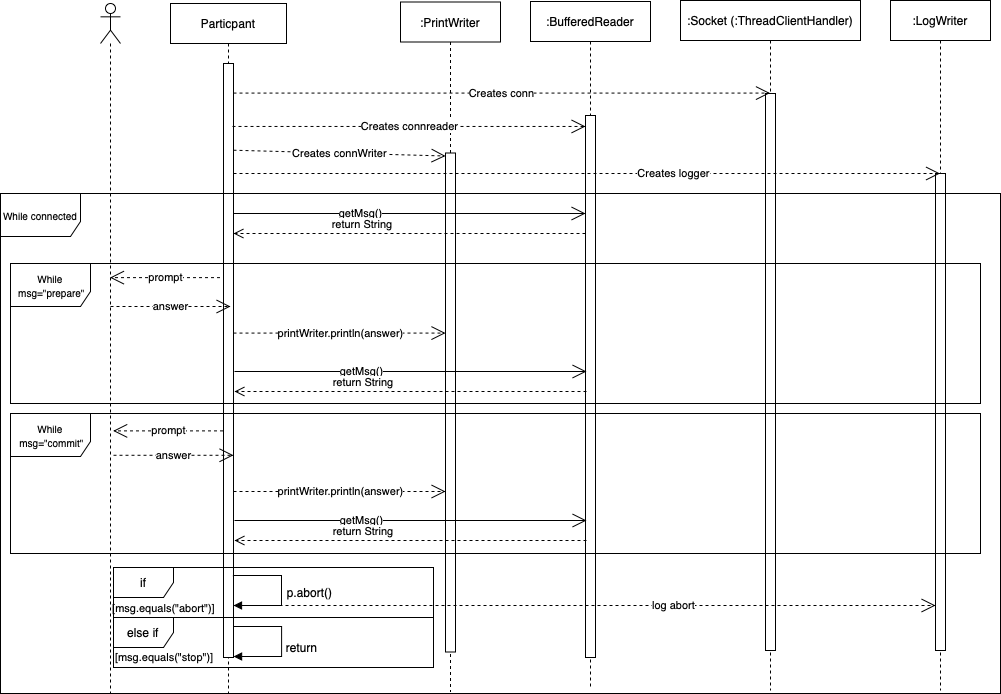

The diagram above was exported from draw.io. Its source (the exported page's mxGraphModel, read from the mxfile embedded in the PNG):
<mxGraphModel dx="1186" dy="764" grid="1" gridSize="10" guides="1" tooltips="1" connect="1" arrows="1" fold="1" page="1" pageScale="1" pageWidth="1169" pageHeight="827" math="0" shadow="0">
  <root>
    <mxCell id="0" />
    <mxCell id="1" parent="0" />
    <mxCell id="zqfgK9LMkjYsRaGPzzp8-39" value=":BufferedReader" style="shape=umlLifeline;perimeter=lifelinePerimeter;whiteSpace=wrap;html=1;container=1;collapsible=0;recursiveResize=0;outlineConnect=0;" parent="1" vertex="1">
      <mxGeometry x="557" y="34" width="120" height="686" as="geometry" />
    </mxCell>
    <mxCell id="zqfgK9LMkjYsRaGPzzp8-41" value=":PrintWriter" style="shape=umlLifeline;perimeter=lifelinePerimeter;whiteSpace=wrap;html=1;container=1;collapsible=0;recursiveResize=0;outlineConnect=0;" parent="1" vertex="1">
      <mxGeometry x="427" y="34.5" width="100" height="690" as="geometry" />
    </mxCell>
    <mxCell id="zqfgK9LMkjYsRaGPzzp8-42" value="" style="html=1;points=[];perimeter=orthogonalPerimeter;" parent="zqfgK9LMkjYsRaGPzzp8-41" vertex="1">
      <mxGeometry x="45" y="151" width="10" height="499" as="geometry" />
    </mxCell>
    <mxCell id="zqfgK9LMkjYsRaGPzzp8-9" value="Particpant" style="shape=umlLifeline;perimeter=lifelinePerimeter;whiteSpace=wrap;html=1;container=1;collapsible=0;recursiveResize=0;outlineConnect=0;" parent="1" vertex="1">
      <mxGeometry x="197" y="36" width="116" height="690" as="geometry" />
    </mxCell>
    <mxCell id="zqfgK9LMkjYsRaGPzzp8-7" value="" style="html=1;points=[];perimeter=orthogonalPerimeter;" parent="1" vertex="1">
      <mxGeometry x="250" y="96" width="10" height="594" as="geometry" />
    </mxCell>
    <mxCell id="zqfgK9LMkjYsRaGPzzp8-10" value=":LogWriter" style="shape=umlLifeline;perimeter=lifelinePerimeter;whiteSpace=wrap;html=1;container=1;collapsible=0;recursiveResize=0;outlineConnect=0;" parent="1" vertex="1">
      <mxGeometry x="917" y="33" width="100" height="690" as="geometry" />
    </mxCell>
    <mxCell id="zqfgK9LMkjYsRaGPzzp8-11" value="" style="html=1;points=[];perimeter=orthogonalPerimeter;" parent="zqfgK9LMkjYsRaGPzzp8-10" vertex="1">
      <mxGeometry x="45" y="173" width="10" height="477" as="geometry" />
    </mxCell>
    <mxCell id="zqfgK9LMkjYsRaGPzzp8-15" value=":Socket (:ThreadClientHandler)" style="shape=umlLifeline;perimeter=lifelinePerimeter;whiteSpace=wrap;html=1;container=1;collapsible=0;recursiveResize=0;outlineConnect=0;" parent="1" vertex="1">
      <mxGeometry x="707" y="33" width="180" height="690" as="geometry" />
    </mxCell>
    <mxCell id="zqfgK9LMkjYsRaGPzzp8-16" value="" style="html=1;points=[];perimeter=orthogonalPerimeter;" parent="zqfgK9LMkjYsRaGPzzp8-15" vertex="1">
      <mxGeometry x="85" y="93" width="10" height="557" as="geometry" />
    </mxCell>
    <mxCell id="zqfgK9LMkjYsRaGPzzp8-37" value="" style="shape=umlLifeline;participant=umlActor;perimeter=lifelinePerimeter;whiteSpace=wrap;html=1;container=1;collapsible=0;recursiveResize=0;verticalAlign=top;spacingTop=36;labelBackgroundColor=#ffffff;outlineConnect=0;" parent="1" vertex="1">
      <mxGeometry x="127" y="36" width="20" height="690" as="geometry" />
    </mxCell>
    <mxCell id="zqfgK9LMkjYsRaGPzzp8-49" value="Creates conn" style="endArrow=open;endSize=12;dashed=1;html=1;" parent="1" target="zqfgK9LMkjYsRaGPzzp8-15" edge="1">
      <mxGeometry width="160" relative="1" as="geometry">
        <mxPoint x="260" y="125.58000000000001" as="sourcePoint" />
        <mxPoint x="420" y="125.58000000000001" as="targetPoint" />
      </mxGeometry>
    </mxCell>
    <mxCell id="zqfgK9LMkjYsRaGPzzp8-40" value="" style="html=1;points=[];perimeter=orthogonalPerimeter;" parent="1" vertex="1">
      <mxGeometry x="612" y="148" width="10" height="542" as="geometry" />
    </mxCell>
    <mxCell id="zqfgK9LMkjYsRaGPzzp8-43" value="" style="endArrow=open;endFill=1;endSize=12;html=1;" parent="1" source="zqfgK9LMkjYsRaGPzzp8-40" target="zqfgK9LMkjYsRaGPzzp8-39" edge="1">
      <mxGeometry width="160" relative="1" as="geometry">
        <mxPoint x="260" y="186.3099999999999" as="sourcePoint" />
        <mxPoint x="611.5" y="186" as="targetPoint" />
      </mxGeometry>
    </mxCell>
    <mxCell id="zqfgK9LMkjYsRaGPzzp8-51" value="Creates connreader" style="endArrow=open;endSize=12;dashed=1;html=1;exitX=0.9;exitY=0.106;exitDx=0;exitDy=0;exitPerimeter=0;" parent="1" source="zqfgK9LMkjYsRaGPzzp8-7" target="zqfgK9LMkjYsRaGPzzp8-40" edge="1">
      <mxGeometry width="160" relative="1" as="geometry">
        <mxPoint x="260" y="156" as="sourcePoint" />
        <mxPoint x="796.5" y="156" as="targetPoint" />
      </mxGeometry>
    </mxCell>
    <mxCell id="zqfgK9LMkjYsRaGPzzp8-53" value="Creates connWriter" style="endArrow=open;endSize=12;dashed=1;html=1;exitX=1;exitY=0.146;exitDx=0;exitDy=0;exitPerimeter=0;entryX=0;entryY=0.006;entryDx=0;entryDy=0;entryPerimeter=0;" parent="1" source="zqfgK9LMkjYsRaGPzzp8-7" target="zqfgK9LMkjYsRaGPzzp8-42" edge="1">
      <mxGeometry width="160" relative="1" as="geometry">
        <mxPoint x="257" y="187" as="sourcePoint" />
        <mxPoint x="480" y="187.12" as="targetPoint" />
      </mxGeometry>
    </mxCell>
    <mxCell id="zqfgK9LMkjYsRaGPzzp8-54" value="Creates logger" style="endArrow=open;endSize=12;dashed=1;html=1;exitX=1;exitY=0.165;exitDx=0;exitDy=0;exitPerimeter=0;" parent="1" target="zqfgK9LMkjYsRaGPzzp8-10" edge="1">
      <mxGeometry x="0.2456" width="160" relative="1" as="geometry">
        <mxPoint x="260" y="206.00000000000006" as="sourcePoint" />
        <mxPoint x="472" y="207.709" as="targetPoint" />
        <mxPoint as="offset" />
      </mxGeometry>
    </mxCell>
    <mxCell id="zqfgK9LMkjYsRaGPzzp8-57" value="" style="endArrow=open;endFill=1;endSize=12;html=1;" parent="1" target="zqfgK9LMkjYsRaGPzzp8-40" edge="1">
      <mxGeometry width="160" relative="1" as="geometry">
        <mxPoint x="260" y="246" as="sourcePoint" />
        <mxPoint x="420" y="246" as="targetPoint" />
      </mxGeometry>
    </mxCell>
    <mxCell id="zqfgK9LMkjYsRaGPzzp8-58" value="getMsg()" style="edgeLabel;html=1;align=center;verticalAlign=middle;resizable=0;points=[];" parent="zqfgK9LMkjYsRaGPzzp8-57" vertex="1" connectable="0">
      <mxGeometry x="-0.1108" relative="1" as="geometry">
        <mxPoint x="-29.67" y="-1" as="offset" />
      </mxGeometry>
    </mxCell>
    <mxCell id="zqfgK9LMkjYsRaGPzzp8-59" value="&amp;nbsp;return String" style="html=1;verticalAlign=bottom;endArrow=open;dashed=1;endSize=8;" parent="1" target="zqfgK9LMkjYsRaGPzzp8-7" edge="1">
      <mxGeometry x="0.2784" relative="1" as="geometry">
        <mxPoint x="612" y="266" as="sourcePoint" />
        <mxPoint x="532" y="266" as="targetPoint" />
        <mxPoint as="offset" />
      </mxGeometry>
    </mxCell>
    <mxCell id="zqfgK9LMkjYsRaGPzzp8-60" value="" style="endArrow=open;endFill=1;endSize=12;html=1;" parent="1" edge="1">
      <mxGeometry width="160" relative="1" as="geometry">
        <mxPoint x="261" y="403.9999999999999" as="sourcePoint" />
        <mxPoint x="613" y="403.9999999999999" as="targetPoint" />
      </mxGeometry>
    </mxCell>
    <mxCell id="zqfgK9LMkjYsRaGPzzp8-61" value="getMsg()" style="edgeLabel;html=1;align=center;verticalAlign=middle;resizable=0;points=[];" parent="zqfgK9LMkjYsRaGPzzp8-60" vertex="1" connectable="0">
      <mxGeometry x="-0.1108" relative="1" as="geometry">
        <mxPoint x="-29.67" y="-1" as="offset" />
      </mxGeometry>
    </mxCell>
    <mxCell id="zqfgK9LMkjYsRaGPzzp8-62" value="&amp;nbsp;return String" style="html=1;verticalAlign=bottom;endArrow=open;dashed=1;endSize=8;" parent="1" edge="1">
      <mxGeometry x="0.2784" relative="1" as="geometry">
        <mxPoint x="613" y="423.9999999999999" as="sourcePoint" />
        <mxPoint x="261" y="423.9999999999999" as="targetPoint" />
        <mxPoint as="offset" />
      </mxGeometry>
    </mxCell>
    <mxCell id="zqfgK9LMkjYsRaGPzzp8-63" value="" style="endArrow=open;endFill=1;endSize=12;html=1;" parent="1" edge="1">
      <mxGeometry width="160" relative="1" as="geometry">
        <mxPoint x="261" y="553" as="sourcePoint" />
        <mxPoint x="613" y="553" as="targetPoint" />
      </mxGeometry>
    </mxCell>
    <mxCell id="zqfgK9LMkjYsRaGPzzp8-64" value="getMsg()" style="edgeLabel;html=1;align=center;verticalAlign=middle;resizable=0;points=[];" parent="zqfgK9LMkjYsRaGPzzp8-63" vertex="1" connectable="0">
      <mxGeometry x="-0.1108" relative="1" as="geometry">
        <mxPoint x="-29.67" y="-1" as="offset" />
      </mxGeometry>
    </mxCell>
    <mxCell id="zqfgK9LMkjYsRaGPzzp8-65" value="&amp;nbsp;return String" style="html=1;verticalAlign=bottom;endArrow=open;dashed=1;endSize=8;" parent="1" edge="1">
      <mxGeometry x="0.2784" relative="1" as="geometry">
        <mxPoint x="613" y="573" as="sourcePoint" />
        <mxPoint x="261" y="573" as="targetPoint" />
        <mxPoint as="offset" />
      </mxGeometry>
    </mxCell>
    <mxCell id="zqfgK9LMkjYsRaGPzzp8-66" value="answer" style="endArrow=open;endSize=12;dashed=1;html=1;" parent="1" edge="1">
      <mxGeometry width="160" relative="1" as="geometry">
        <mxPoint x="137" y="339" as="sourcePoint" />
        <mxPoint x="257" y="339" as="targetPoint" />
      </mxGeometry>
    </mxCell>
    <mxCell id="zqfgK9LMkjYsRaGPzzp8-67" value="prompt" style="endArrow=open;endSize=12;dashed=1;html=1;exitX=-0.35;exitY=0.347;exitDx=0;exitDy=0;exitPerimeter=0;" parent="1" edge="1">
      <mxGeometry width="160" relative="1" as="geometry">
        <mxPoint x="246.5" y="310.11799999999994" as="sourcePoint" />
        <mxPoint x="136.5" y="310.11799999999994" as="targetPoint" />
        <Array as="points" />
      </mxGeometry>
    </mxCell>
    <mxCell id="zqfgK9LMkjYsRaGPzzp8-68" value="answer" style="endArrow=open;endSize=12;dashed=1;html=1;" parent="1" edge="1">
      <mxGeometry width="160" relative="1" as="geometry">
        <mxPoint x="140" y="487.78" as="sourcePoint" />
        <mxPoint x="260" y="487.78" as="targetPoint" />
      </mxGeometry>
    </mxCell>
    <mxCell id="zqfgK9LMkjYsRaGPzzp8-69" value="prompt" style="endArrow=open;endSize=12;dashed=1;html=1;exitX=-0.35;exitY=0.347;exitDx=0;exitDy=0;exitPerimeter=0;" parent="1" edge="1">
      <mxGeometry width="160" relative="1" as="geometry">
        <mxPoint x="249.5" y="463.3900000000001" as="sourcePoint" />
        <mxPoint x="139.66666666666652" y="463.3900000000001" as="targetPoint" />
        <Array as="points" />
      </mxGeometry>
    </mxCell>
    <mxCell id="zqfgK9LMkjYsRaGPzzp8-70" value="printWriter.println(answer)" style="endArrow=open;endSize=12;dashed=1;html=1;" parent="1" target="zqfgK9LMkjYsRaGPzzp8-42" edge="1">
      <mxGeometry x="0.0094" width="160" relative="1" as="geometry">
        <mxPoint x="260" y="365.58" as="sourcePoint" />
        <mxPoint x="420" y="365.58" as="targetPoint" />
        <mxPoint as="offset" />
      </mxGeometry>
    </mxCell>
    <mxCell id="zqfgK9LMkjYsRaGPzzp8-71" value="printWriter.println(answer)" style="endArrow=open;endSize=12;dashed=1;html=1;" parent="1" edge="1">
      <mxGeometry x="0.0094" width="160" relative="1" as="geometry">
        <mxPoint x="260" y="523.9999999999999" as="sourcePoint" />
        <mxPoint x="472" y="523.9999999999999" as="targetPoint" />
        <mxPoint as="offset" />
      </mxGeometry>
    </mxCell>
    <mxCell id="zqfgK9LMkjYsRaGPzzp8-75" value="" style="edgeStyle=orthogonalEdgeStyle;html=1;align=left;spacingLeft=2;endArrow=block;rounded=0;exitX=0.993;exitY=0.802;exitDx=0;exitDy=0;exitPerimeter=0;" parent="1" edge="1">
      <mxGeometry x="-0.2255" relative="1" as="geometry">
        <mxPoint x="259.93000000000006" y="609.26" as="sourcePoint" />
        <Array as="points">
          <mxPoint x="260" y="608" />
          <mxPoint x="308" y="608" />
          <mxPoint x="308" y="638" />
          <mxPoint x="260" y="638" />
        </Array>
        <mxPoint x="260" y="638" as="targetPoint" />
        <mxPoint as="offset" />
      </mxGeometry>
    </mxCell>
    <mxCell id="zqfgK9LMkjYsRaGPzzp8-76" value="p.abort()" style="text;html=1;align=center;verticalAlign=middle;resizable=0;points=[];autosize=1;" parent="1" vertex="1">
      <mxGeometry x="306" y="615" width="60" height="20" as="geometry" />
    </mxCell>
    <mxCell id="zqfgK9LMkjYsRaGPzzp8-77" value="log abort" style="endArrow=open;endSize=12;dashed=1;html=1;" parent="1" edge="1">
      <mxGeometry x="0.2012" width="160" relative="1" as="geometry">
        <mxPoint x="306" y="638" as="sourcePoint" />
        <mxPoint x="962" y="638" as="targetPoint" />
        <mxPoint as="offset" />
      </mxGeometry>
    </mxCell>
    <mxCell id="zqfgK9LMkjYsRaGPzzp8-78" value="" style="edgeStyle=orthogonalEdgeStyle;html=1;align=left;spacingLeft=2;endArrow=block;rounded=0;exitX=0.993;exitY=0.802;exitDx=0;exitDy=0;exitPerimeter=0;" parent="1" edge="1">
      <mxGeometry x="-0.2255" relative="1" as="geometry">
        <mxPoint x="260.00000000000006" y="660.26" as="sourcePoint" />
        <Array as="points">
          <mxPoint x="260.07" y="659" />
          <mxPoint x="308.07" y="659" />
          <mxPoint x="308.07" y="689" />
          <mxPoint x="260.07" y="689" />
        </Array>
        <mxPoint x="260.07" y="689" as="targetPoint" />
        <mxPoint as="offset" />
      </mxGeometry>
    </mxCell>
    <mxCell id="zqfgK9LMkjYsRaGPzzp8-79" value="return" style="text;html=1;align=center;verticalAlign=middle;resizable=0;points=[];autosize=1;" parent="1" vertex="1">
      <mxGeometry x="303" y="670" width="50" height="20" as="geometry" />
    </mxCell>
    <mxCell id="uPrzAYjrPczhBZMjQkgq-3" value="&lt;span style=&quot;font-size: 11px ; text-align: left&quot;&gt;[msg.equals(&quot;abort&quot;)]&lt;/span&gt;" style="text;html=1;align=center;verticalAlign=middle;resizable=0;points=[];autosize=1;" vertex="1" parent="1">
      <mxGeometry x="130" y="630" width="120" height="20" as="geometry" />
    </mxCell>
    <mxCell id="uPrzAYjrPczhBZMjQkgq-5" value="&lt;span style=&quot;caret-color: rgb(0, 0, 0); font-family: Helvetica; font-size: 11px; font-style: normal; font-variant-caps: normal; font-weight: normal; letter-spacing: normal; text-align: left; text-indent: 0px; text-transform: none; word-spacing: 0px; -webkit-text-stroke-width: 0px; text-decoration: none; float: none; display: inline !important;&quot;&gt;[msg.equals(&quot;stop&quot;)]&lt;/span&gt;" style="text;whiteSpace=wrap;html=1;" vertex="1" parent="1">
      <mxGeometry x="140" y="676" width="120" height="30" as="geometry" />
    </mxCell>
    <mxCell id="zqfgK9LMkjYsRaGPzzp8-55" value="&lt;font style=&quot;font-size: 10px&quot;&gt;While &amp;nbsp;msg=&quot;prepare&quot;&lt;/font&gt;" style="shape=umlFrame;whiteSpace=wrap;html=1;width=80;height=43;" parent="1" vertex="1">
      <mxGeometry x="37" y="296" width="970" height="140" as="geometry" />
    </mxCell>
    <mxCell id="zqfgK9LMkjYsRaGPzzp8-56" value="&lt;font style=&quot;font-size: 10px&quot;&gt;While &amp;nbsp;msg=&quot;commit&quot;&lt;/font&gt;" style="shape=umlFrame;whiteSpace=wrap;html=1;width=80;height=43;" parent="1" vertex="1">
      <mxGeometry x="37" y="446" width="970" height="140" as="geometry" />
    </mxCell>
    <mxCell id="uPrzAYjrPczhBZMjQkgq-1" value="if" style="shape=umlFrame;whiteSpace=wrap;html=1;" vertex="1" parent="1">
      <mxGeometry x="140" y="600" width="320" height="50" as="geometry" />
    </mxCell>
    <mxCell id="uPrzAYjrPczhBZMjQkgq-4" value="else if" style="shape=umlFrame;whiteSpace=wrap;html=1;" vertex="1" parent="1">
      <mxGeometry x="140" y="650" width="320" height="50" as="geometry" />
    </mxCell>
    <mxCell id="zqfgK9LMkjYsRaGPzzp8-27" value="&lt;font style=&quot;font-size: 10px&quot;&gt;While connected&lt;/font&gt;" style="shape=umlFrame;whiteSpace=wrap;html=1;width=80;height=43;" parent="1" vertex="1">
      <mxGeometry x="27" y="226" width="1000" height="500" as="geometry" />
    </mxCell>
  </root>
</mxGraphModel>